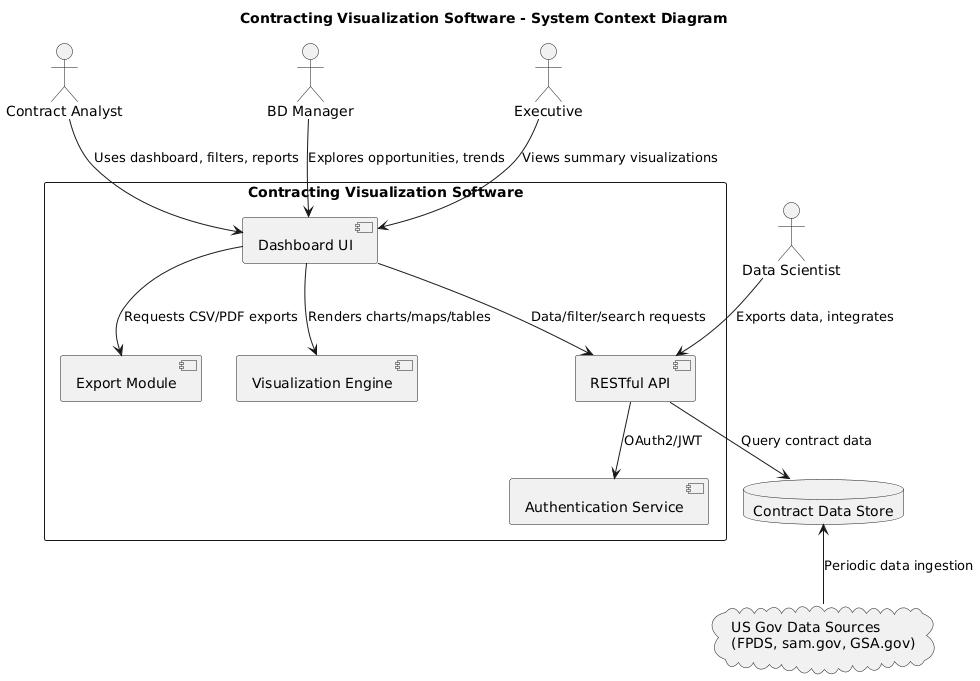

The diagram above was rendered by PlantUML. Its source (embedded in the PNG):
@startuml
title Contracting Visualization Software - System Context Diagram

actor "Contract Analyst" as Analyst
actor "BD Manager" as BDManager
actor "Executive" as Executive
actor "Data Scientist" as DataScientist

rectangle "Contracting Visualization Software" {
  [Dashboard UI]
  [RESTful API]
  [Authentication Service]
  [Export Module]
  [Visualization Engine]
}

database "Contract Data Store" as DB
cloud "US Gov Data Sources\n(FPDS, sam.gov, GSA.gov)" as GovData

Analyst --> [Dashboard UI] : Uses dashboard, filters, reports
BDManager --> [Dashboard UI] : Explores opportunities, trends
Executive --> [Dashboard UI] : Views summary visualizations
DataScientist --> [RESTful API] : Exports data, integrates

[Dashboard UI] --> [RESTful API] : Data/filter/search requests
[Dashboard UI] --> [Visualization Engine] : Renders charts/maps/tables
[Dashboard UI] --> [Export Module] : Requests CSV/PDF exports

[RESTful API] --> [Authentication Service] : OAuth2/JWT
[RESTful API] --> DB : Query contract data
DB <-- GovData : Periodic data ingestion
@enduml